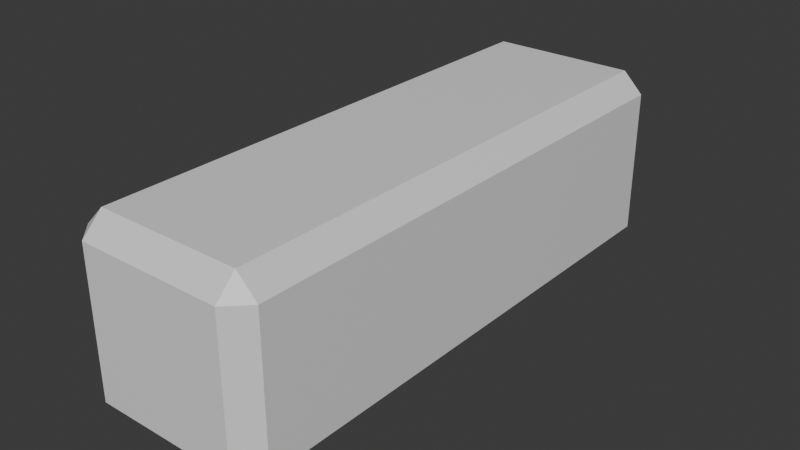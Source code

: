 # Source: bevel_cube_test.blend  (saved by Blender 4.1.23; exported with 4.5.12 LTS)
import bpy
from mathutils import Matrix  # noqa: F401  (used for matrix-valued properties, if any)

bpy.ops.wm.read_factory_settings(use_empty=True)
scene = bpy.context.scene
scene.name = 'Scene'

# ---- collections
col_collection = bpy.data.collections.new('Collection'); scene.collection.children.link(col_collection)

# ---- materials (node trees are filled in below, after node groups)
mat_material = bpy.data.materials.new('Material')
mat_material.alpha_threshold = 0.0
mat_material.use_transparent_shadow = False
mat_material.roughness = 0.5
mat_material.line_color = (0.0, 0.0, 0.0, 1.0)

# ---- material node trees
mat_material.use_nodes = True; mat_material.node_tree.nodes.clear()
_N = mat_material.node_tree.nodes; _L = mat_material.node_tree.links
n0 = _N.new('ShaderNodeOutputMaterial'); n0.name = 'Material Output'; n0.location = (300, 300)
n1 = _N.new('ShaderNodeBsdfPrincipled'); n1.name = 'Principled BSDF'; n1.location = (10, 300)
n1.inputs[3].default_value = 1.45
_L.new(n1.outputs[0], n0.inputs[0])
n0.is_active_output = True

# ---- world
world_world = bpy.data.worlds.new('World'); scene.world = world_world
world_world.use_nodes = True; world_world.node_tree.nodes.clear()
_N = world_world.node_tree.nodes; _L = world_world.node_tree.links
n0 = _N.new('ShaderNodeOutputWorld'); n0.name = 'World Output'; n0.location = (300, 300)
n1 = _N.new('ShaderNodeBackground'); n1.name = 'Background'; n1.location = (10, 300)
n1.inputs[0].default_value = (0.05088, 0.05088, 0.05088, 1.0)
_L.new(n1.outputs[0], n0.inputs[0])
n0.is_active_output = True
world_world.color = (0.05088, 0.05088, 0.05088)
world_world.use_sun_shadow = False
world_world.sun_shadow_jitter_overblur = 0.0

# ---- meshes
me_cube = bpy.data.meshes.new('Cube')
me_cube.from_pydata([(0.3909, 0.5, 0.3909), (0.3909, 0.3909, 0.5), (0.5, 0.3909, 0.3909), (0.3909, 0.3909, -0.5), (0.3909, 0.5, -0.3909), (0.5, 0.3909, -0.3909), (0.5, -0.6091, 0.3909), (0.5, -0.3909, 0.3909), (0.3909, -0.3909, 0.5), (0.3909, -0.6091, 0.5), (0.5, -0.6091, -0.3909), (0.3909, -0.6091, -0.5), (0.3909, -0.3909, -0.5), (0.5, -0.3909, -0.3909), (-0.3909, 0.5, 0.3909), (-0.5, 0.3909, 0.3909), (-0.3909, 0.3909, 0.5), (-0.5, 0.3909, -0.3909), (-0.3909, 0.5, -0.3909), (-0.3909, 0.3909, -0.5), (-0.5, -0.6091, 0.3909), (-0.3909, -0.6091, 0.5), (-0.3909, -0.3909, 0.5), (-0.5, -0.3909, 0.3909), (-0.3909, -0.3909, -0.5), (-0.3909, -0.6091, -0.5), (-0.5, -0.6091, -0.3909), (-0.5, -0.3909, -0.3909), (-0.5, -1.609, -0.3909), (-0.5, -1.391, -0.3909), (-0.3909, -1.391, -0.5), (-0.3909, -1.609, -0.5), (-0.5, -1.609, 0.3909), (-0.3909, -1.609, 0.5), (-0.3909, -1.391, 0.5), (-0.5, -1.391, 0.3909), (0.5, -1.609, 0.3909), (0.5, -1.391, 0.3909), (0.3909, -1.391, 0.5), (0.3909, -1.609, 0.5), (0.5, -1.609, -0.3909), (0.3909, -1.609, -0.5), (0.3909, -1.391, -0.5), (0.5, -1.391, -0.3909), (-0.5, -2.391, -0.3909), (-0.3909, -2.391, -0.5), (-0.3909, -2.5, -0.3909), (-0.5, -2.391, 0.3909), (-0.3909, -2.5, 0.3909), (-0.3909, -2.391, 0.5), (0.5, -2.391, 0.3909), (0.3909, -2.391, 0.5), (0.3909, -2.5, 0.3909), (0.5, -2.391, -0.3909), (0.3909, -2.5, -0.3909), (0.3909, -2.391, -0.5)], [], [(19, 3, 12, 24), (32, 28, 44, 47), (20, 26, 29, 35), (10, 6, 37, 43), (1, 16, 22, 8), (5, 2, 7, 13), (39, 33, 49, 51), (27, 23, 15, 17), (25, 11, 42, 30), (9, 21, 34, 38), (54, 52, 48, 46), (40, 36, 50, 53), (31, 41, 55, 45), (0, 1, 2), (3, 4, 5), (6, 7, 8, 9), (10, 11, 12, 13), (14, 15, 16), (17, 18, 19), (20, 21, 22, 23), (24, 25, 26, 27), (28, 29, 30, 31), (32, 33, 34, 35), (36, 37, 38, 39), (40, 41, 42, 43), (44, 45, 46), (47, 48, 49), (50, 51, 52), (53, 54, 55), (19, 24, 27, 17), (3, 19, 18, 4), (2, 5, 4, 0), (26, 20, 23, 27), (6, 10, 13, 7), (14, 18, 17, 15), (8, 22, 21, 9), (1, 8, 7, 2), (24, 12, 11, 25), (22, 16, 15, 23), (16, 1, 0, 14), (12, 3, 5, 13), (28, 32, 35, 29), (36, 40, 43, 37), (38, 34, 33, 39), (30, 42, 41, 31), (25, 30, 29, 26), (34, 21, 20, 35), (10, 43, 42, 11), (37, 6, 9, 38), (46, 48, 47, 44), (52, 54, 53, 50), (51, 49, 48, 52), (45, 55, 54, 46), (40, 53, 55, 41), (44, 28, 31, 45), (39, 51, 50, 36), (32, 47, 49, 33), (18, 14, 0, 4)])
_uv = me_cube.uv_layers.new(name='UVMap')
_uv.uv.foreach_set('vector', [0.1523, 0.5273, 0.3477, 0.5273, 0.3477, 0.7227, 0.1523, 0.7227, 0.5977, 0.0, 0.4023, 0.0, 0.4023, 0.0, 0.5977, 0.0, 0.5977, 0.0, 0.4023, 0.0, 0.4023, 0.0, 0.5977, 0.0, 0.4023, 0.75, 0.5977, 0.75, 0.5977, 0.75, 0.4023, 0.75, 0.6523, 0.5273, 0.8477, 0.5273, 0.8477, 0.7227, 0.6523, 0.7227, 0.4023, 0.5273, 0.5977, 0.5273, 0.5977, 0.7227, 0.4023, 0.7227, 0.6523, 0.75, 0.8477, 0.75, 0.8477, 0.75, 0.6523, 0.75, 0.4023, 0.02728, 0.5977, 0.02728, 0.5977, 0.2227, 0.4023, 0.2227, 0.1523, 0.75, 0.3477, 0.75, 0.3477, 0.75, 0.1523, 0.75, 0.6523, 0.75, 0.8477, 0.75, 0.8477, 0.75, 0.6523, 0.75, 0.4023, 0.7773, 0.5977, 0.7773, 0.5977, 0.9727, 0.4023, 0.9727, 0.4023, 0.75, 0.5977, 0.75, 0.5977, 0.75, 0.4023, 0.75, 0.1523, 0.75, 0.3477, 0.75, 0.3477, 0.75, 0.1523, 0.75, 0.5977, 0.4727, 0.625, 0.4727, 0.5977, 0.5, 0.3477, 0.5273, 0.3477, 0.5, 0.375, 0.5273, 0.5977, 0.75, 0.5977, 0.7227, 0.6523, 0.7227, 0.6523, 0.75, 0.4023, 0.75, 0.3477, 0.75, 0.3477, 0.7227, 0.4023, 0.7227, 0.5977, 0.25, 0.5977, 0.2227, 0.625, 0.2227, 0.125, 0.5273, 0.1523, 0.5, 0.1523, 0.5273, 0.5977, 0.0, 0.625, 0.0, 0.625, 0.0, 0.5977, 0.0, 0.1523, 0.75, 0.1523, 0.75, 0.125, 0.75, 0.125, 0.75, 0.125, 0.75, 0.125, 0.75, 0.1523, 0.75, 0.1523, 0.75, 0.5977, 0.0, 0.625, 0.0, 0.625, 0.0, 0.5977, 0.0, 0.5977, 0.75, 0.5977, 0.75, 0.6523, 0.75, 0.6523, 0.75, 0.4023, 0.75, 0.3477, 0.75, 0.3477, 0.75, 0.4023, 0.75, 0.125, 0.75, 0.1523, 0.75, 0.1523, 0.75, 0.5977, 0.0, 0.5977, 0.0, 0.625, 0.0, 0.5977, 0.75, 0.625, 0.7773, 0.5977, 0.7773, 0.375, 0.75, 0.3477, 0.75, 0.3477, 0.75, 0.1523, 0.5273, 0.1523, 0.7227, 0.125, 0.7227, 0.125, 0.5273, 0.3477, 0.5273, 0.1523, 0.5273, 0.1523, 0.5, 0.3477, 0.5, 0.5977, 0.5273, 0.4023, 0.5273, 0.4023, 0.4727, 0.5977, 0.4727, 0.4023, 0.0, 0.5977, 0.0, 0.5977, 0.02728, 0.4023, 0.02728, 0.5977, 0.75, 0.4023, 0.75, 0.4023, 0.7227, 0.5977, 0.7227, 0.5977, 0.2773, 0.4023, 0.2773, 0.4023, 0.2227, 0.5977, 0.2227, 0.6523, 0.7227, 0.8477, 0.7227, 0.8477, 0.75, 0.6523, 0.75, 0.6523, 0.5273, 0.6523, 0.7227, 0.5977, 0.7227, 0.5977, 0.5273, 0.1523, 0.7227, 0.3477, 0.7227, 0.3477, 0.75, 0.1523, 0.75, 0.625, 0.02728, 0.625, 0.2227, 0.5977, 0.2227, 0.5977, 0.02728, 0.625, 0.2773, 0.625, 0.4727, 0.5977, 0.4727, 0.5977, 0.2773, 0.3477, 0.7227, 0.3477, 0.5273, 0.4023, 0.5273, 0.4023, 0.7227, 0.4023, 0.0, 0.5977, 0.0, 0.5977, 0.0, 0.4023, 0.0, 0.5977, 0.75, 0.4023, 0.75, 0.4023, 0.75, 0.5977, 0.75, 0.6523, 0.75, 0.8477, 0.75, 0.8477, 0.75, 0.6523, 0.75, 0.1523, 0.75, 0.3477, 0.75, 0.3477, 0.75, 0.1523, 0.75, 0.1523, 0.75, 0.1523, 0.75, 0.125, 0.75, 0.125, 0.75, 0.625, 0.0, 0.625, 0.0, 0.5977, 0.0, 0.5977, 0.0, 0.4023, 0.75, 0.4023, 0.75, 0.3477, 0.75, 0.3477, 0.75, 0.5977, 0.75, 0.5977, 0.75, 0.6523, 0.75, 0.6523, 0.75, 0.4023, 0.0, 0.5977, 0.0, 0.5977, 0.0, 0.4023, 0.0, 0.5977, 0.7773, 0.4023, 0.7773, 0.4023, 0.75, 0.5977, 0.75, 0.625, 0.7773, 0.625, 0.9727, 0.5977, 0.9727, 0.5977, 0.7773, 0.1523, 0.75, 0.3477, 0.75, 0.3477, 0.75, 0.1523, 0.75, 0.4023, 0.75, 0.4023, 0.75, 0.3477, 0.75, 0.3477, 0.75, 0.125, 0.75, 0.125, 0.75, 0.1523, 0.75, 0.1523, 0.75, 0.6523, 0.75, 0.6523, 0.75, 0.5977, 0.75, 0.5977, 0.75, 0.5977, 0.0, 0.5977, 0.0, 0.625, 0.0, 0.625, 0.0, 0.4023, 0.2773, 0.5977, 0.2773, 0.5977, 0.4727, 0.4023, 0.4727])
me_cube.materials.append(mat_material)
me_cube.use_mirror_vertex_groups = False
me_cube.update()

# ---- objects
ob_cube = bpy.data.objects.new('Cube', me_cube)

# ---- transforms, parenting, visibility, modifiers, constraints
ob_cube.location = (0.0, 0.0, 0.0)
ob_cube.lock_rotations_4d = False
ob_cube.empty_display_type = 'ARROWS'
ob_cube.lineart.crease_threshold = 0.0

# ---- collection membership
col_collection.objects.link(ob_cube)

# ---- scene / render settings (as saved in the file)
scene.frame_start = 1; scene.frame_end = 250; scene.frame_set(1)
scene.render.engine = 'BLENDER_EEVEE_NEXT'
scene.cycles.sampling_pattern = 'TABULATED_SOBOL'
scene.eevee.ray_tracing_options.trace_max_roughness = 0.0
bpy.context.view_layer.update()

# ---- added for rendering (the .blend has no active camera and no usable light): camera, sun
cam_auto = bpy.data.cameras.new('AutoCamera')
cam_auto.lens = 50.0
cam_auto.sensor_width = 36.0
cam_auto.clip_end = 1000.0
ob_auto_camera = bpy.data.objects.new('AutoCamera', cam_auto)
scene.collection.objects.link(ob_auto_camera)
ob_auto_camera.location = (3.06862, -4.68235, 2.4549)
ob_auto_camera.rotation_euler = (1.09748, -7.21219e-08, 0.694738)
scene.camera = ob_auto_camera
light_auto_sun = bpy.data.lights.new('AutoSun', 'SUN')
light_auto_sun.energy = 3.0
light_auto_sun.angle = 0.0523599
ob_auto_sun = bpy.data.objects.new('AutoSun', light_auto_sun)
scene.collection.objects.link(ob_auto_sun)
ob_auto_sun.rotation_euler = (0.872665, 0.174533, 0.523599)
bpy.context.view_layer.update()
